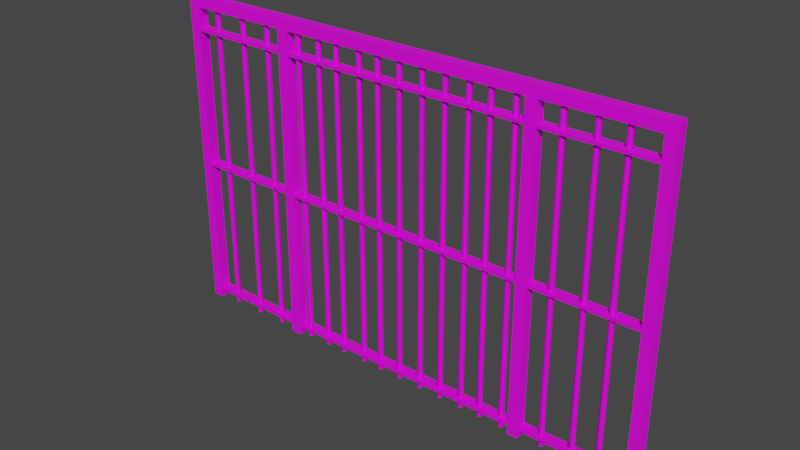 # Source: untitled.blend  (saved by Blender 3.3.6; exported with 4.5.12 LTS)
import bpy
from mathutils import Matrix  # noqa: F401  (used for matrix-valued properties, if any)

bpy.ops.wm.read_factory_settings(use_empty=True)
scene = bpy.context.scene
scene.name = 'prison_gate001b_reference'

# ---- collections
col_collection = bpy.data.collections.new('Collection'); scene.collection.children.link(col_collection)
col_eb_prison_bars = bpy.data.collections.new('eb_prison_bars'); scene.collection.children.link(col_eb_prison_bars)

# ---- images (referenced by path relative to the original .blend; pixels are not part of the script)
import os
ASSET_DIR = os.environ.get("B2B_ASSET_DIR", "")  # directory of the original .blend (textures are referenced by path, not embedded)
HERE = os.path.dirname(os.path.abspath(__file__))  # packed textures are extracted next to this script under _unpacked/

def load_image(name, relpath, width, height, colorspace="sRGB"):
    """Load a texture the original file referenced (path relative to the .blend, or extracted next to this script)."""
    p = next((c for c in (os.path.join(HERE, relpath), os.path.join(ASSET_DIR, relpath)) if relpath and os.path.exists(c)), "")
    if p:
        img = bpy.data.images.load(p, check_existing=True)
        img.name = name
    else:  # same state as the original file: an image datablock whose file is absent (Cycles renders it pink)
        img = bpy.data.images.new(name, width, height)
        img.source = "FILE"
        img.filepath = "//" + (relpath or name)
    img.colorspace_settings.name = colorspace
    return img
img_rust_painted_0067_01_png = load_image('rust_painted_0067_01.png', 'rust_painted_0067_01.png', 1024, 1024, 'sRGB')

# ---- materials (node trees are filled in below, after node groups)
mat_eb_prison_bars = bpy.data.materials.new('eb_prison_bars')
mat_eb_prison_bars.use_transparent_shadow = False
mat_eb_prison_bars.diffuse_color = (0.8452, 0.7786, 0.4529, 1.0)

# ---- material node trees
mat_eb_prison_bars.use_nodes = True; mat_eb_prison_bars.node_tree.nodes.clear()
_N = mat_eb_prison_bars.node_tree.nodes; _L = mat_eb_prison_bars.node_tree.links
n0 = _N.new('ShaderNodeBsdfPrincipled'); n0.name = 'Principled BSDF'; n0.location = (10, 300)
n0.distribution = 'GGX'
n0.subsurface_method = 'RANDOM_WALK_SKIN'
n0.inputs[3].default_value = 1.45
n0.inputs[27].default_value = (0.0, 0.0, 0.0, 1.0)
n0.inputs[28].default_value = 1.0
n1 = _N.new('ShaderNodeOutputMaterial'); n1.name = 'Material Output'; n1.location = (300, 300)
n2 = _N.new('ShaderNodeTexImage'); n2.name = 'Image Texture'; n2.location = (-329, 156)
n2.image = img_rust_painted_0067_01_png
_L.new(n0.outputs[0], n1.inputs[0])
_L.new(n2.outputs[0], n0.inputs[0])
n1.is_active_output = True

# ---- world
world_world = bpy.data.worlds.new('World'); scene.world = world_world
world_world.use_nodes = True; world_world.node_tree.nodes.clear()
_N = world_world.node_tree.nodes; _L = world_world.node_tree.links
n0 = _N.new('ShaderNodeOutputWorld'); n0.name = 'World Output'; n0.location = (300, 300)
n1 = _N.new('ShaderNodeBackground'); n1.name = 'Background'; n1.location = (10, 300)
n1.inputs[0].default_value = (0.05088, 0.05088, 0.05088, 1.0)
_L.new(n1.outputs[0], n0.inputs[0])
n0.is_active_output = True
world_world.color = (0.05088, 0.05088, 0.05088)
world_world.use_sun_shadow = False
world_world.sun_shadow_jitter_overblur = 0.0

# ---- meshes
me_prison_gate001b_reference = bpy.data.meshes.new('prison_gate001b_reference')
me_prison_gate001b_reference.from_pydata([(-52.22, -1.703, -62.03), (-48.05, -1.745, -62.04), (-48.05, -1.745, 58.36), (-52.17, -1.756, 58.39), (70.7, 0.7971, -61.44), (71.31, 1.327, 60.33), (71.6, 1.327, -61.44), (72.21, 0.8129, 60.33), (72.51, 0.8129, -61.44), (72.22, -0.2317, 60.33), (72.52, -0.2317, -61.44), (71.32, -0.7618, 60.33), (71.62, -0.7618, -61.44), (70.41, -0.2475, 60.33), (70.71, -0.2475, -61.44), (70.41, 0.7971, 60.33), (-48.05, 2.224, -62.04), (-52.22, 2.224, -62.03), (-52.17, 2.213, 58.39), (-48.05, 2.224, 58.36), (48.07, -1.852, 58.41), (52.07, -1.811, -61.69), (52.07, -1.811, 58.39), (48.07, -1.811, -61.71), (52.07, 2.266, 58.39), (48.07, 2.266, -61.71), (48.07, 2.266, 58.41), (52.07, 2.266, -61.69), (-92.81, -1.731, -57.42), (92.61, -1.731, -57.42), (92.61, 2.225, -57.42), (-92.81, 2.225, -57.42), (92.61, -1.731, -58.55), (-92.81, -1.731, -58.55), (-92.81, 2.225, -58.55), (92.61, 2.225, -58.55), (-92.81, -1.731, -2.717), (92.61, -1.731, -2.717), (92.61, 2.225, -2.717), (-92.81, 2.225, -2.717), (92.61, -1.731, -3.848), (-92.81, -1.731, -3.848), (-92.81, 2.225, -3.848), (92.61, 2.225, -3.848), (43.12, 0.7971, -61.55), (43.07, 0.7971, 60.39), (43.97, 1.327, 60.39), (43.13, -0.2475, -61.55), (43.08, -0.2475, 60.39), (44.03, -0.7618, -61.55), (43.99, -0.7618, 60.39), (44.93, -0.2317, -61.55), (44.89, -0.2317, 60.39), (44.93, 0.8129, -61.55), (44.88, 0.8129, 60.39), (44.02, 1.327, -61.55), (-96.09, -1.776, 62.03), (96.14, -1.776, 62.03), (96.14, 2.225, 62.03), (-96.09, 2.225, 62.03), (92.61, -1.776, 57.9), (-92.81, -1.776, 57.9), (-92.81, 2.225, 57.9), (92.61, 2.225, 57.9), (-96.15, -1.815, -22.79), (-96.15, 2.257, -22.79), (-96.17, 2.257, -61.73), (-96.17, -1.815, -61.73), (-91.99, -1.815, -22.79), (-91.96, -1.815, -61.72), (-91.99, 2.257, -22.79), (-91.96, 2.257, -61.72), (-96.11, -1.815, 62.03), (-96.11, 2.257, 62.03), (-91.99, -1.815, 62.04), (-91.99, 2.257, 62.04), (96.01, 2.257, -61.73), (96.0, -1.814, -17.86), (96.01, -1.814, -61.73), (96.0, 2.257, -17.86), (92.04, -1.814, -17.85), (92.02, -1.814, -61.72), (92.04, 2.257, -17.85), (92.02, 2.257, -61.72), (96.17, -1.814, 62.04), (96.17, 2.257, 62.04), (92.04, -1.814, 62.04), (92.04, 2.257, 62.04), (-92.81, -1.731, 50.17), (92.61, -1.731, 50.17), (92.61, 2.225, 50.17), (-92.81, 2.225, 50.17), (92.61, -1.731, 49.03), (-92.81, -1.731, 49.03), (-92.81, 2.225, 49.03), (92.61, 2.225, 49.03), (80.36, 0.7971, -61.72), (80.36, 0.7971, 59.73), (81.26, 1.327, 59.73), (80.37, -0.2475, -61.72), (80.37, -0.2475, 59.73), (81.28, -0.7618, -61.72), (81.28, -0.7618, 59.73), (82.18, -0.2317, -61.72), (82.18, -0.2317, 59.73), (82.17, 0.8129, -61.72), (82.17, 0.8129, 59.73), (81.26, 1.327, -61.72), (-45.12, 0.7971, -61.55), (-45.17, 0.7971, 60.39), (-44.27, 1.327, 60.39), (-45.11, -0.2475, -61.55), (-45.16, -0.2475, 60.39), (-44.21, -0.7618, -61.55), (-44.25, -0.7618, 60.39), (-43.31, -0.2317, -61.55), (-43.35, -0.2317, 60.39), (-43.31, 0.8129, -61.55), (-43.36, 0.8129, 60.39), (-44.22, 1.327, -61.55), (-35.9, 0.7971, -61.55), (-35.95, 0.7971, 60.39), (-35.05, 1.327, 60.39), (-35.9, -0.2475, -61.55), (-35.95, -0.2475, 60.39), (-34.99, -0.7618, -61.55), (-35.04, -0.7618, 60.39), (-34.09, -0.2317, -61.55), (-34.14, -0.2317, 60.39), (-34.1, 0.8129, -61.55), (-34.15, 0.8129, 60.39), (-35.01, 1.327, -61.55), (-27.96, 0.7971, -61.55), (-28.01, 0.7971, 60.39), (-27.11, 1.327, 60.39), (-27.95, -0.2475, -61.55), (-28.0, -0.2475, 60.39), (-27.04, -0.7618, -61.55), (-27.09, -0.7618, 60.39), (-26.14, -0.2317, -61.55), (-26.19, -0.2317, 60.39), (-26.15, 0.8129, -61.55), (-26.2, 0.8129, 60.39), (-27.06, 1.327, -61.55), (-18.08, 0.7971, -61.55), (-18.12, 0.7971, 60.39), (-17.22, 1.327, 60.39), (-18.07, -0.2475, -61.55), (-18.12, -0.2475, 60.39), (-17.16, -0.7618, -61.55), (-17.21, -0.7618, 60.39), (-16.26, -0.2317, -61.55), (-16.31, -0.2317, 60.39), (-16.27, 0.8129, -61.55), (-16.32, 0.8129, 60.39), (-17.18, 1.327, -61.55), (-10.11, 0.7971, -61.55), (-10.16, 0.7971, 60.39), (-9.257, 1.327, 60.39), (-10.1, -0.2475, -61.55), (-10.15, -0.2475, 60.39), (-9.189, -0.7618, -61.55), (-9.239, -0.7618, 60.39), (-8.289, -0.2317, -61.55), (-8.339, -0.2317, 60.39), (-8.298, 0.8129, -61.55), (-8.348, 0.8129, 60.39), (-9.208, 1.327, -61.55), (-1.161, 0.7971, -61.55), (-1.211, 0.7971, 60.39), (-0.3108, 1.327, 60.39), (-1.152, -0.2475, -61.55), (-1.202, -0.2475, 60.39), (-0.2432, -0.7618, -61.55), (-0.2925, -0.7618, 60.39), (0.6569, -0.2317, -61.55), (0.6075, -0.2317, 60.39), (0.6478, 0.8129, -61.55), (0.5984, 0.8129, 60.39), (-0.2614, 1.327, -61.55), (8.12, 0.7971, -61.55), (8.07, 0.7971, 60.39), (8.97, 1.327, 60.39), (8.129, -0.2475, -61.55), (8.08, -0.2475, 60.39), (9.038, -0.7618, -61.55), (8.989, -0.7618, 60.39), (9.938, -0.2317, -61.55), (9.889, -0.2317, 60.39), (9.929, 0.8129, -61.55), (9.88, 0.8129, 60.39), (9.02, 1.327, -61.55), (17.09, 0.7971, -61.55), (17.04, 0.7971, 60.39), (17.94, 1.327, 60.39), (17.1, -0.2475, -61.55), (17.05, -0.2475, 60.39), (18.01, -0.7618, -61.55), (17.96, -0.7618, 60.39), (18.91, -0.2317, -61.55), (18.86, -0.2317, 60.39), (18.9, 0.8129, -61.55), (18.85, 0.8129, 60.39), (17.99, 1.327, -61.55), (26.08, 0.7971, -61.55), (26.03, 0.7971, 60.39), (26.93, 1.327, 60.39), (26.09, -0.2475, -61.55), (26.04, -0.2475, 60.39), (26.99, -0.7618, -61.55), (26.95, -0.7618, 60.39), (27.9, -0.2317, -61.55), (27.85, -0.2317, 60.39), (27.89, 0.8129, -61.55), (27.84, 0.8129, 60.39), (26.98, 1.327, -61.55), (35.93, -0.2317, -61.55), (35.88, -0.2317, 60.39), (34.98, -0.7618, 60.39), (35.92, 0.8129, -61.55), (35.87, 0.8129, 60.39), (35.01, 1.327, -61.55), (34.96, 1.327, 60.39), (34.11, 0.7971, -61.55), (34.06, 0.7971, 60.39), (34.12, -0.2475, -61.55), (34.07, -0.2475, 60.39), (35.03, -0.7618, -61.55), (-83.31, 0.7971, -61.57), (-84.21, 1.327, 60.62), (-83.31, 0.7971, 60.62), (-84.21, 1.327, -61.57), (-85.11, 0.8129, 60.62), (-85.11, 0.8129, -61.57), (-85.12, -0.2317, 60.62), (-85.12, -0.2317, -61.57), (-84.22, -0.7618, 60.62), (-84.22, -0.7618, -61.57), (-83.31, -0.2475, 60.62), (-83.31, -0.2475, -61.57), (-70.65, 0.7971, -61.75), (-71.53, 1.327, 60.68), (-70.62, 0.7971, 60.68), (-71.55, 1.327, -61.75), (-72.43, 0.8129, 60.68), (-72.46, 0.8129, -61.75), (-72.44, -0.2317, 60.68), (-72.47, -0.2317, -61.75), (-71.54, -0.7618, 60.68), (-71.57, -0.7618, -61.75), (-70.63, -0.2475, 60.68), (-70.66, -0.2475, -61.75), (-58.74, -0.2475, -61.59), (-58.65, 0.7971, 60.51), (-58.65, -0.2475, 60.51), (-58.74, 0.7971, -61.59), (-59.55, 1.327, 60.51), (-59.63, 1.327, -61.59), (-60.45, 0.8129, 60.51), (-60.54, 0.8129, -61.59), (-60.46, -0.2317, 60.51), (-60.55, -0.2317, -61.59), (-59.56, -0.7618, 60.51), (-59.65, -0.7618, -61.59), (59.12, 0.7971, -61.55), (59.07, 0.7971, 60.39), (59.97, 1.327, 60.39), (59.13, -0.2475, -61.55), (59.08, -0.2475, 60.39), (60.04, -0.7618, -61.55), (59.99, -0.7618, 60.39), (60.94, -0.2317, -61.55), (60.89, -0.2317, 60.39), (60.93, 0.8129, -61.55), (60.88, 0.8129, 60.39), (60.02, 1.327, -61.55)], [], [(0, 1, 2), (2, 3, 0), (4, 5, 6), (6, 5, 7), (6, 7, 8), (8, 7, 9), (8, 9, 10), (10, 9, 11), (10, 11, 12), (12, 11, 13), (12, 13, 14), (14, 13, 15), (14, 15, 4), (4, 15, 5), (16, 17, 18), (18, 19, 16), (1, 16, 19), (19, 2, 1), (17, 0, 3), (3, 18, 17), (20, 21, 22), (21, 20, 23), (24, 25, 26), (25, 24, 27), (26, 23, 20), (23, 26, 25), (22, 27, 24), (27, 22, 21), (28, 29, 30), (30, 31, 28), (32, 33, 34), (34, 35, 32), (29, 28, 33), (33, 32, 29), (30, 35, 34), (34, 31, 30), (36, 37, 38), (38, 39, 36), (40, 41, 42), (42, 43, 40), (37, 36, 41), (41, 40, 37), (38, 43, 42), (42, 39, 38), (44, 45, 46), (47, 45, 44), (47, 48, 45), (49, 48, 47), (49, 50, 48), (51, 50, 49), (51, 52, 50), (53, 52, 51), (53, 54, 52), (55, 54, 53), (55, 46, 54), (44, 46, 55), (56, 57, 58), (58, 59, 56), (60, 61, 62), (62, 63, 60), (57, 56, 61), (61, 60, 57), (58, 63, 62), (62, 59, 58), (64, 65, 66), (66, 67, 64), (68, 64, 67), (67, 69, 68), (70, 68, 69), (69, 71, 70), (65, 70, 71), (71, 66, 65), (65, 64, 72), (72, 73, 65), (64, 68, 74), (74, 72, 64), (68, 70, 75), (75, 74, 68), (70, 65, 73), (73, 75, 70), (76, 77, 78), (77, 76, 79), (78, 80, 81), (80, 78, 77), (81, 82, 83), (82, 81, 80), (83, 79, 76), (79, 83, 82), (84, 79, 85), (79, 84, 77), (86, 77, 84), (77, 86, 80), (87, 80, 86), (80, 87, 82), (85, 82, 87), (82, 85, 79), (88, 89, 90), (90, 91, 88), (92, 93, 94), (94, 95, 92), (89, 88, 93), (93, 92, 89), (90, 95, 94), (94, 91, 90), (96, 97, 98), (99, 97, 96), (99, 100, 97), (101, 100, 99), (101, 102, 100), (103, 102, 101), (103, 104, 102), (105, 104, 103), (105, 106, 104), (107, 106, 105), (107, 98, 106), (96, 98, 107), (108, 109, 110), (111, 109, 108), (111, 112, 109), (113, 112, 111), (113, 114, 112), (115, 114, 113), (115, 116, 114), (117, 116, 115), (117, 118, 116), (119, 118, 117), (119, 110, 118), (108, 110, 119), (120, 121, 122), (123, 121, 120), (123, 124, 121), (125, 124, 123), (125, 126, 124), (127, 126, 125), (127, 128, 126), (129, 128, 127), (129, 130, 128), (131, 130, 129), (131, 122, 130), (120, 122, 131), (132, 133, 134), (135, 133, 132), (135, 136, 133), (137, 136, 135), (137, 138, 136), (139, 138, 137), (139, 140, 138), (141, 140, 139), (141, 142, 140), (143, 142, 141), (143, 134, 142), (132, 134, 143), (144, 145, 146), (147, 145, 144), (147, 148, 145), (149, 148, 147), (149, 150, 148), (151, 150, 149), (151, 152, 150), (153, 152, 151), (153, 154, 152), (155, 154, 153), (155, 146, 154), (144, 146, 155), (156, 157, 158), (159, 157, 156), (159, 160, 157), (161, 160, 159), (161, 162, 160), (163, 162, 161), (163, 164, 162), (165, 164, 163), (165, 166, 164), (167, 166, 165), (167, 158, 166), (156, 158, 167), (168, 169, 170), (171, 169, 168), (171, 172, 169), (173, 172, 171), (173, 174, 172), (175, 174, 173), (175, 176, 174), (177, 176, 175), (177, 178, 176), (179, 178, 177), (179, 170, 178), (168, 170, 179), (180, 181, 182), (183, 181, 180), (183, 184, 181), (185, 184, 183), (185, 186, 184), (187, 186, 185), (187, 188, 186), (189, 188, 187), (189, 190, 188), (191, 190, 189), (191, 182, 190), (180, 182, 191), (192, 193, 194), (195, 193, 192), (195, 196, 193), (197, 196, 195), (197, 198, 196), (199, 198, 197), (199, 200, 198), (201, 200, 199), (201, 202, 200), (203, 202, 201), (203, 194, 202), (192, 194, 203), (204, 205, 206), (207, 205, 204), (207, 208, 205), (209, 208, 207), (209, 210, 208), (211, 210, 209), (211, 212, 210), (213, 212, 211), (213, 214, 212), (215, 214, 213), (215, 206, 214), (204, 206, 215), (216, 217, 218), (219, 217, 216), (219, 220, 217), (221, 220, 219), (221, 222, 220), (223, 222, 221), (223, 224, 222), (225, 224, 223), (225, 226, 224), (227, 226, 225), (227, 218, 226), (216, 218, 227), (228, 229, 230), (228, 231, 229), (231, 232, 229), (231, 233, 232), (233, 234, 232), (233, 235, 234), (235, 236, 234), (235, 237, 236), (237, 238, 236), (237, 239, 238), (239, 230, 238), (239, 228, 230), (240, 241, 242), (240, 243, 241), (243, 244, 241), (243, 245, 244), (245, 246, 244), (245, 247, 246), (247, 248, 246), (247, 249, 248), (249, 250, 248), (249, 251, 250), (251, 242, 250), (251, 240, 242), (252, 253, 254), (252, 255, 253), (255, 256, 253), (255, 257, 256), (257, 258, 256), (257, 259, 258), (259, 260, 258), (259, 261, 260), (261, 262, 260), (261, 263, 262), (263, 254, 262), (263, 252, 254), (264, 265, 266), (267, 265, 264), (267, 268, 265), (269, 268, 267), (269, 270, 268), (271, 270, 269), (271, 272, 270), (273, 272, 271), (273, 274, 272), (275, 274, 273), (275, 266, 274), (264, 266, 275)])
me_prison_gate001b_reference.polygons.foreach_set('use_smooth', [True] * 284)
_k = set([(0, 3), (1, 2), (16, 19), (17, 18), (20, 21), (20, 23), (21, 22), (22, 27), (23, 26), (24, 25), (24, 27), (25, 26), (28, 29), (28, 30), (29, 33), (30, 31), (32, 33), (32, 34), (34, 35), (36, 37), (36, 38), (37, 41), (38, 39), (40, 41), (40, 42), (42, 43), (56, 57), (56, 58), (57, 61), (58, 59), (60, 61), (60, 62), (62, 63), (64, 67), (64, 72), (65, 66), (65, 73), (68, 69), (68, 74), (70, 71), (70, 75), (76, 77), (76, 79), (77, 78), (77, 84), (77, 86), (78, 80), (79, 83), (79, 84), (79, 85), (80, 81), (80, 86), (80, 87), (81, 82), (82, 83), (82, 85), (82, 87), (88, 89), (88, 90), (89, 93), (90, 91), (92, 93), (92, 94), (94, 95)])
me_prison_gate001b_reference.attributes.new('sharp_edge', 'BOOLEAN', 'EDGE').data.foreach_set('value', [ (min(e.vertices), max(e.vertices)) in _k for e in me_prison_gate001b_reference.edges])
_uv = me_prison_gate001b_reference.uv_layers.new(name='UVMap')
_uv.uv.foreach_set('vector', [-1.25, -4.281, -1.003, -4.192, -3.589, 2.914, -3.589, 2.914, -3.833, 2.828, -1.25, -4.281, 5.993, -1.606, 3.414, 5.594, 6.046, -1.587, 6.046, -1.587, 3.414, 5.594, 3.467, 5.613, 6.046, -1.587, 3.467, 5.613, 6.1, -1.568, 1.845, -3.116, -0.7699, 4.071, -0.8315, 4.049, 1.845, -3.116, -0.8315, 4.049, 1.784, -3.138, 6.101, -1.567, 3.468, 5.613, 3.415, 5.594, 6.101, -1.567, 3.415, 5.594, 6.048, -1.587, 6.048, -1.587, 3.415, 5.594, 3.361, 5.575, 6.048, -1.587, 3.361, 5.575, 5.994, -1.606, 1.783, -3.139, -0.8325, 4.049, -0.7708, 4.071, 1.783, -3.139, -0.7708, 4.071, 1.844, -3.116, 5.993, -1.606, 3.361, 5.574, 3.414, 5.594, -1.003, -4.192, -1.25, -4.281, -3.833, 2.828, -3.833, 2.828, -3.589, 2.914, -1.003, -4.192, 1.707, -3.206, 1.941, -3.121, -0.6444, 3.986, -0.6444, 3.986, -0.8787, 3.901, 1.707, -3.206, 1.941, -3.12, 1.709, -3.204, -0.8799, 3.902, -0.8799, 3.902, -0.6457, 3.987, 1.941, -3.12, 2.083, 4.982, 4.899, -2.022, 2.32, 5.066, 4.899, -2.022, 2.083, 4.982, 4.663, -2.108, 2.32, 5.066, 4.663, -2.108, 2.083, 4.982, 4.663, -2.108, 2.32, 5.066, 4.899, -2.022, -0.643, 3.99, 1.696, -3.188, -0.886, 3.901, 1.696, -3.188, -0.643, 3.99, 1.937, -3.1, -0.8832, 3.901, 1.936, -3.099, -0.6426, 3.988, 1.936, -3.099, -0.8832, 3.901, 1.696, -3.187, -4.928, -1.627, 6.016, 2.355, 5.931, 2.588, 5.931, 2.588, -5.013, -1.394, -4.928, -1.627, 6.016, 2.355, -4.928, -1.627, -5.013, -1.394, -5.013, -1.394, 5.931, 2.588, 6.016, 2.355, 7.2, -0.8989, -3.744, -4.881, -3.72, -4.948, -3.72, -4.948, 7.225, -0.9656, 7.2, -0.8989, 7.2, -0.8989, 7.225, -0.9656, -3.72, -4.948, -3.72, -4.948, -3.744, -4.881, 7.2, -0.8989, -4.928, -1.627, 6.016, 2.355, 5.931, 2.588, 5.931, 2.588, -5.013, -1.394, -4.928, -1.627, 6.016, 2.355, -4.928, -1.627, -5.013, -1.394, -5.013, -1.394, 5.931, 2.588, 6.016, 2.355, 6.025, 2.33, -4.919, -1.652, -4.895, -1.719, -4.895, -1.719, 6.05, 2.263, 6.025, 2.33, 6.025, 2.33, 6.05, 2.263, -4.895, -1.719, -4.895, -1.719, -4.919, -1.652, 6.025, 2.33, 4.367, -2.205, 1.746, 4.991, 1.799, 5.011, 1.785, -3.145, -0.7723, 4.075, 1.847, -3.123, 1.785, -3.145, -0.8339, 4.053, -0.7723, 4.075, 4.422, -2.186, 1.746, 4.991, 4.368, -2.205, 4.422, -2.186, 1.8, 5.011, 1.746, 4.991, 4.475, -2.166, 1.8, 5.011, 4.422, -2.186, 4.475, -2.166, 1.853, 5.03, 1.8, 5.011, 1.848, -3.122, -0.833, 4.053, 1.786, -3.145, 1.848, -3.122, -0.7713, 4.075, -0.833, 4.053, 4.421, -2.186, 1.852, 5.03, 4.474, -2.167, 4.421, -2.186, 1.799, 5.011, 1.852, 5.03, 4.367, -2.205, 1.799, 5.011, 4.421, -2.186, -5.121, -1.7, 6.226, 2.428, 6.14, 2.664, 6.14, 2.664, -5.207, -1.464, -5.121, -1.7, 6.017, 2.352, -4.927, -1.63, -5.013, -1.394, -5.013, -1.394, 5.931, 2.588, 6.017, 2.352, 4.843, 6.228, -6.503, 2.099, -6.221, 1.926, -6.221, 1.926, 4.723, 5.908, 4.843, 6.228, 4.843, 6.228, 4.723, 5.908, -6.221, 1.926, -6.221, 1.926, -6.503, 2.099, 4.843, 6.228, 0.86, -0.8908, 1.1, -0.8033, 1.937, -3.102, 1.937, -3.102, 1.696, -3.189, 0.86, -0.8908, -4.44, -2.819, -4.685, -2.908, -3.85, -5.207, -3.85, -5.207, -3.602, -5.117, -4.44, -2.819, 1.1, -0.8032, 0.86, -0.8906, 1.696, -3.189, 1.696, -3.189, 1.937, -3.102, 1.1, -0.8032, -4.685, -2.908, -4.44, -2.819, -3.602, -5.117, -3.602, -5.117, -3.85, -5.207, -4.685, -2.908, 1.1, -0.8033, 0.86, -0.8908, -0.9616, 4.116, -0.9616, 4.116, -0.7213, 4.203, 1.1, -0.8033, -4.685, -2.908, -4.44, -2.819, -6.261, 2.188, -6.261, 2.188, -6.505, 2.099, -4.685, -2.908, 0.86, -0.8906, 1.1, -0.8032, -0.7214, 4.203, -0.7214, 4.203, -0.9617, 4.116, 0.86, -0.8906, -4.44, -2.819, -4.685, -2.908, -6.505, 2.099, -6.505, 2.099, -6.261, 2.188, -4.44, -2.819, 1.937, -3.102, 0.7541, -0.5997, 1.696, -3.189, 0.7541, -0.5997, 1.937, -3.102, 0.9944, -0.5123, 7.494, -1.08, 6.317, 1.425, 7.257, -1.165, 6.317, 1.425, 7.494, -1.08, 6.55, 1.509, 1.696, -3.189, 0.9944, -0.5121, 1.937, -3.102, 0.9944, -0.5121, 1.696, -3.189, 0.7541, -0.5996, 7.257, -1.165, 6.55, 1.509, 7.494, -1.08, 6.55, 1.509, 7.257, -1.165, 6.317, 1.425, -0.9618, 4.116, 0.9944, -0.5123, -0.7215, 4.204, 0.9944, -0.5123, -0.9618, 4.116, 0.7541, -0.5997, 4.601, 6.14, 6.55, 1.509, 4.844, 6.229, 6.55, 1.509, 4.601, 6.14, 6.317, 1.425, -0.7215, 4.204, 0.7541, -0.5996, -0.9618, 4.116, 0.7541, -0.5996, -0.7215, 4.204, 0.9944, -0.5121, 4.844, 6.229, 6.317, 1.425, 4.601, 6.14, 6.317, 1.425, 4.844, 6.229, 6.55, 1.509, -4.928, -1.627, 6.016, 2.355, 5.931, 2.588, 5.931, 2.588, -5.013, -1.394, -4.928, -1.627, 6.016, 2.355, -4.928, -1.627, -5.013, -1.394, -5.013, -1.394, 5.931, 2.588, 6.016, 2.355, 4.89, 5.452, -6.055, 1.469, -6.031, 1.403, -6.031, 1.403, 4.914, 5.385, 4.89, 5.452, 4.89, 5.452, 4.914, 5.385, -6.031, 1.403, -6.031, 1.403, -6.055, 1.469, 4.89, 5.452, 6.569, -1.416, 3.961, 5.753, 4.014, 5.772, 1.789, -3.155, -0.758, 4.036, 1.85, -3.133, 1.789, -3.155, -0.8197, 4.013, -0.758, 4.036, 6.623, -1.396, 3.961, 5.753, 6.57, -1.416, 6.623, -1.396, 4.015, 5.773, 3.961, 5.753, 6.677, -1.377, 4.015, 5.773, 6.623, -1.396, 6.677, -1.377, 4.068, 5.792, 4.015, 5.773, 1.851, -3.132, -0.8187, 4.014, 1.79, -3.155, 1.851, -3.132, -0.7571, 4.036, -0.8187, 4.014, 6.622, -1.396, 4.068, 5.792, 6.676, -1.377, 6.622, -1.396, 4.014, 5.772, 4.068, 5.792, 6.569, -1.416, 4.014, 5.772, 6.622, -1.396, -0.8409, -4.1, -3.463, 3.096, -3.41, 3.115, 1.785, -3.145, -0.7723, 4.075, 1.847, -3.123, 1.785, -3.145, -0.8339, 4.053, -0.7723, 4.075, -0.7867, -4.081, -3.462, 3.096, -0.8404, -4.1, -0.7867, -4.081, -3.409, 3.116, -3.462, 3.096, -0.7336, -4.061, -3.409, 3.116, -0.7867, -4.081, -0.7336, -4.061, -3.355, 3.135, -3.409, 3.116, 1.848, -3.122, -0.833, 4.053, 1.786, -3.145, 1.848, -3.122, -0.7713, 4.075, -0.833, 4.053, -0.7878, -4.081, -3.356, 3.135, -0.7341, -4.062, -0.7878, -4.081, -3.41, 3.115, -3.356, 3.135, -0.8409, -4.1, -3.41, 3.115, -0.7878, -4.081, -0.2968, -3.902, -2.919, 3.294, -2.865, 3.313, 1.785, -3.145, -0.7723, 4.075, 1.847, -3.123, 1.785, -3.145, -0.8339, 4.053, -0.7723, 4.075, -0.2426, -3.883, -2.918, 3.294, -0.2962, -3.902, -0.2426, -3.883, -2.864, 3.314, -2.918, 3.294, -0.1895, -3.863, -2.864, 3.314, -0.2426, -3.883, -0.1895, -3.863, -2.811, 3.333, -2.864, 3.314, 1.848, -3.122, -0.833, 4.053, 1.786, -3.145, 1.848, -3.122, -0.7713, 4.075, -0.833, 4.053, -0.2437, -3.883, -2.812, 3.333, -0.19, -3.864, -0.2437, -3.883, -2.865, 3.313, -2.812, 3.333, -0.2968, -3.902, -2.865, 3.313, -0.2437, -3.883, 0.172, -3.732, -2.45, 3.465, -2.397, 3.484, 1.785, -3.145, -0.7723, 4.075, 1.847, -3.123, 1.785, -3.145, -0.8339, 4.053, -0.7723, 4.075, 0.2262, -3.712, -2.449, 3.465, 0.1725, -3.732, 0.2262, -3.712, -2.396, 3.484, -2.449, 3.465, 0.2793, -3.693, -2.396, 3.484, 0.2262, -3.712, 0.2793, -3.693, -2.343, 3.504, -2.396, 3.484, 1.848, -3.122, -0.833, 4.053, 1.786, -3.145, 1.848, -3.122, -0.7713, 4.075, -0.833, 4.053, 0.2251, -3.713, -2.343, 3.503, 0.2788, -3.693, 0.2251, -3.713, -2.397, 3.484, -2.343, 3.503, 0.172, -3.732, -2.397, 3.484, 0.2251, -3.713, 0.7556, -3.52, -1.866, 3.677, -1.813, 3.696, 1.785, -3.145, -0.7723, 4.075, 1.847, -3.123, 1.785, -3.145, -0.8339, 4.053, -0.7723, 4.075, 0.8098, -3.5, -1.866, 3.677, 0.7562, -3.519, 0.8098, -3.5, -1.812, 3.697, -1.866, 3.677, 0.863, -3.481, -1.812, 3.697, 0.8098, -3.5, 0.863, -3.481, -1.759, 3.716, -1.812, 3.697, 1.848, -3.122, -0.833, 4.053, 1.786, -3.145, 1.848, -3.122, -0.7713, 4.075, -0.833, 4.053, 0.8087, -3.5, -1.759, 3.716, 0.8624, -3.481, 0.8087, -3.5, -1.813, 3.696, -1.759, 3.716, 0.7556, -3.52, -1.813, 3.696, 0.8087, -3.5, 1.226, -3.348, -1.396, 3.848, -1.343, 3.867, 1.785, -3.145, -0.7723, 4.075, 1.847, -3.123, 1.785, -3.145, -0.8339, 4.053, -0.7723, 4.075, 1.28, -3.329, -1.395, 3.848, 1.226, -3.348, 1.28, -3.329, -1.342, 3.868, -1.395, 3.848, 1.333, -3.309, -1.342, 3.868, 1.28, -3.329, 1.333, -3.309, -1.289, 3.887, -1.342, 3.868, 1.848, -3.122, -0.833, 4.053, 1.786, -3.145, 1.848, -3.122, -0.7713, 4.075, -0.833, 4.053, 1.279, -3.329, -1.289, 3.887, 1.333, -3.31, 1.279, -3.329, -1.343, 3.867, -1.289, 3.887, 1.226, -3.348, -1.343, 3.867, 1.279, -3.329, 1.754, -3.156, -0.8679, 4.04, -0.8148, 4.06, 1.785, -3.145, -0.7723, 4.075, 1.847, -3.123, 1.785, -3.145, -0.8339, 4.053, -0.7723, 4.075, 1.808, -3.137, -0.8674, 4.04, 1.754, -3.156, 1.808, -3.137, -0.8137, 4.06, -0.8674, 4.04, 1.861, -3.117, -0.8137, 4.06, 1.808, -3.137, 1.861, -3.117, -0.7606, 4.079, -0.8137, 4.06, 1.848, -3.122, -0.833, 4.053, 1.786, -3.145, 1.848, -3.122, -0.7713, 4.075, -0.833, 4.053, 1.807, -3.137, -0.7611, 4.079, 1.861, -3.117, 1.807, -3.137, -0.8148, 4.06, -0.7611, 4.079, 1.754, -3.156, -0.8148, 4.06, 1.807, -3.137, 2.302, -2.957, -0.3201, 4.24, -0.267, 4.259, 1.785, -3.145, -0.7723, 4.075, 1.847, -3.123, 1.785, -3.145, -0.8339, 4.053, -0.7723, 4.075, 2.356, -2.937, -0.3195, 4.24, 2.302, -2.957, 2.356, -2.937, -0.2659, 4.259, -0.3195, 4.24, 2.409, -2.918, -0.2659, 4.259, 2.356, -2.937, 2.409, -2.918, -0.2128, 4.279, -0.2659, 4.259, 1.848, -3.122, -0.833, 4.053, 1.786, -3.145, 1.848, -3.122, -0.7713, 4.075, -0.833, 4.053, 2.355, -2.938, -0.2133, 4.278, 2.409, -2.918, 2.355, -2.938, -0.267, 4.259, -0.2133, 4.278, 2.302, -2.957, -0.267, 4.259, 2.355, -2.938, 2.831, -2.764, 0.2095, 4.432, 0.2626, 4.452, 1.785, -3.145, -0.7723, 4.075, 1.847, -3.123, 1.785, -3.145, -0.8339, 4.053, -0.7723, 4.075, 2.886, -2.745, 0.21, 4.432, 2.832, -2.764, 2.886, -2.745, 0.2637, 4.452, 0.21, 4.432, 2.939, -2.725, 0.2637, 4.452, 2.886, -2.745, 2.939, -2.725, 0.3168, 4.471, 0.2637, 4.452, 1.848, -3.122, -0.833, 4.053, 1.786, -3.145, 1.848, -3.122, -0.7713, 4.075, -0.833, 4.053, 2.884, -2.745, 0.3163, 4.471, 2.938, -2.725, 2.884, -2.745, 0.2626, 4.452, 0.3163, 4.471, 2.831, -2.764, 0.2626, 4.452, 2.884, -2.745, 3.362, -2.571, 0.7398, 4.625, 0.7929, 4.645, 1.785, -3.145, -0.7723, 4.075, 1.847, -3.123, 1.785, -3.145, -0.8339, 4.053, -0.7723, 4.075, 3.416, -2.552, 0.7404, 4.625, 3.362, -2.571, 3.416, -2.552, 0.794, 4.645, 0.7404, 4.625, 3.469, -2.532, 0.794, 4.645, 3.416, -2.552, 3.469, -2.532, 0.8471, 4.664, 0.794, 4.645, 1.848, -3.122, -0.833, 4.053, 1.786, -3.145, 1.848, -3.122, -0.7713, 4.075, -0.833, 4.053, 3.415, -2.552, 0.8466, 4.664, 3.468, -2.532, 3.415, -2.552, 0.7929, 4.645, 0.8466, 4.664, 3.362, -2.571, 0.7929, 4.645, 3.415, -2.552, 3.943, -2.36, 1.321, 4.837, 1.268, 4.817, 1.848, -3.122, -0.833, 4.053, 1.786, -3.145, 1.848, -3.122, -0.7713, 4.075, -0.833, 4.053, 3.889, -2.38, 1.321, 4.837, 3.942, -2.36, 3.889, -2.38, 1.267, 4.817, 1.321, 4.837, 3.836, -2.399, 1.267, 4.817, 3.889, -2.38, 3.836, -2.399, 1.214, 4.798, 1.267, 4.817, 1.785, -3.145, -0.7723, 4.075, 1.847, -3.123, 1.785, -3.145, -0.8339, 4.053, -0.7723, 4.075, 3.89, -2.379, 1.214, 4.798, 3.836, -2.399, 3.89, -2.379, 1.268, 4.817, 1.214, 4.798, 3.943, -2.36, 1.268, 4.817, 3.89, -2.379, -3.094, -4.922, -5.772, 2.271, -5.718, 2.291, -3.094, -4.922, -3.147, -4.941, -5.772, 2.271, -3.147, -4.941, -5.825, 2.252, -5.772, 2.271, -3.147, -4.941, -3.201, -4.961, -5.825, 2.252, 1.848, -3.124, -0.8379, 4.067, -0.7763, 4.089, 1.848, -3.124, 1.786, -3.146, -0.8379, 4.067, -3.201, -4.961, -5.773, 2.271, -5.826, 2.252, -3.201, -4.961, -3.148, -4.942, -5.773, 2.271, -3.148, -4.942, -5.719, 2.291, -5.773, 2.271, -3.148, -4.942, -3.095, -4.922, -5.719, 2.291, 1.786, -3.147, -0.7772, 4.089, -0.8389, 4.066, 1.786, -3.147, 1.847, -3.124, -0.7772, 4.089, -2.343, -4.661, -5.024, 2.547, -4.971, 2.566, -2.343, -4.661, -2.397, -4.68, -5.024, 2.547, -2.397, -4.68, -5.078, 2.528, -5.024, 2.547, -2.397, -4.68, -2.45, -4.7, -5.078, 2.528, 1.852, -3.134, -0.8392, 4.07, -0.7775, 4.092, 1.852, -3.134, 1.79, -3.157, -0.8392, 4.07, -2.451, -4.7, -5.025, 2.547, -5.079, 2.527, -2.451, -4.7, -2.398, -4.68, -5.025, 2.547, -2.398, -4.68, -4.972, 2.566, -5.025, 2.547, -2.398, -4.68, -2.344, -4.661, -4.972, 2.566, 1.789, -3.157, -0.7784, 4.092, -0.8401, 4.07, 1.789, -3.157, 1.851, -3.135, -0.7784, 4.092, 1.786, -3.147, -0.7748, 4.082, -0.8364, 4.06, 1.786, -3.147, 1.848, -3.125, -0.7748, 4.082, -1.643, -4.395, -4.314, 2.794, -4.26, 2.814, -1.643, -4.395, -1.697, -4.415, -4.314, 2.794, -1.697, -4.415, -4.367, 2.775, -4.314, 2.794, -1.697, -4.415, -1.75, -4.434, -4.367, 2.775, 1.848, -3.125, -0.8355, 4.06, -0.7738, 4.082, 1.848, -3.125, 1.787, -3.147, -0.8355, 4.06, -1.751, -4.434, -4.315, 2.794, -4.368, 2.775, -1.751, -4.434, -1.698, -4.415, -4.315, 2.794, -1.698, -4.415, -4.261, 2.813, -4.315, 2.794, -1.698, -4.415, -1.644, -4.395, -4.261, 2.813, 5.312, -1.862, 2.69, 5.335, 2.743, 5.354, 1.785, -3.145, -0.7723, 4.075, 1.847, -3.123, 1.785, -3.145, -0.8339, 4.053, -0.7723, 4.075, 5.366, -1.842, 2.691, 5.335, 5.312, -1.862, 5.366, -1.842, 2.744, 5.355, 2.691, 5.335, 5.419, -1.823, 2.744, 5.355, 5.366, -1.842, 5.419, -1.823, 2.797, 5.374, 2.744, 5.355, 1.848, -3.122, -0.833, 4.053, 1.786, -3.145, 1.848, -3.122, -0.7713, 4.075, -0.833, 4.053, 5.365, -1.842, 2.797, 5.374, 5.419, -1.823, 5.365, -1.842, 2.743, 5.354, 2.797, 5.374, 5.312, -1.862, 2.743, 5.354, 5.365, -1.842])
me_prison_gate001b_reference.materials.append(mat_eb_prison_bars)
me_prison_gate001b_reference.update()
me_prison_gate001b_reference.normals_split_custom_set([tuple(v) for v in zip(*[iter([0.00249, -1.0, -0.0003995, -0.01005, -0.9999, -6.66e-08, 0.002338, -1.0, -0.00043, 0.002338, -1.0, -0.00043, 0.002617, -1.0, -0.0004397, 0.00249, -1.0, -0.0003995, -0.7557, 0.6549, -0.001822, -0.1921, 0.9814, -0.0004932, 0.1752, 0.9845, 0.0004014, 0.1752, 0.9845, 0.0004014, -0.1921, 0.9814, -0.0004932, 0.7442, 0.668, 0.001743, 0.1752, 0.9845, 0.0004014, 0.7442, 0.668, 0.001743, 0.9408, 0.3391, 0.002301, 0.9408, 0.3391, 0.002301, 0.7442, 0.668, 0.001743, 0.9466, -0.3224, 0.002315, 0.9408, 0.3391, 0.002301, 0.9466, -0.3224, 0.002315, 0.7557, -0.6549, 0.001712, 0.7557, -0.6549, 0.001712, 0.9466, -0.3224, 0.002315, 0.1921, -0.9814, 0.000494, 0.7557, -0.6549, 0.001712, 0.1921, -0.9814, 0.000494, -0.1752, -0.9845, -0.0003406, -0.1752, -0.9845, -0.0003406, 0.1921, -0.9814, 0.000494, -0.7442, -0.668, -0.001848, -0.1752, -0.9845, -0.0003406, -0.7442, -0.668, -0.001848, -0.9408, -0.3391, -0.002305, -0.9408, -0.3391, -0.002305, -0.7442, -0.668, -0.001848, -0.9466, 0.3224, -0.002288, -0.9408, -0.3391, -0.002305, -0.9466, 0.3224, -0.002288, -0.7557, 0.6549, -0.001822, -0.7557, 0.6549, -0.001822, -0.9466, 0.3224, -0.002288, -0.1921, 0.9814, -0.0004932, -0.002452, 1.0, 1.587e-06, 3.648e-07, 1.0, 8.969e-05, -0.002562, 1.0, 1.974e-06, -0.002562, 1.0, 1.974e-06, -0.00262, 1.0, -1.51e-08, -0.002452, 1.0, 1.587e-06, 1.0, 0.0, 6.622e-06, 1.0, 0.0, 6.622e-06, 1.0, 0.0, 6.622e-06, 1.0, 0.0, 6.622e-06, 1.0, 0.0, 6.622e-06, 1.0, 0.0, 6.622e-06, -1.0, 2.022e-06, 0.0004667, -1.0, 2.066e-06, 0.0004667, -1.0, 4.286e-08, 0.0004667, -1.0, 4.286e-08, 0.0004667, -1.0, 0.0, 0.0004667, -1.0, 2.022e-06, 0.0004667, 0.01018, -0.9999, -9.203e-08, 0.01018, -0.9999, -9.203e-08, 0.01018, -0.9999, -9.203e-08, 0.009871, -1.0, -1.189e-06, 0.009871, -1.0, -1.898e-06, 1.432e-06, -1.0, -0.0003388, 0.0, 1.0, -6.713e-10, 0.0, 1.0, -6.713e-10, 0.0, 1.0, -6.713e-10, 0.0, 1.0, -5.624e-10, 0.0, 1.0, -5.624e-10, 0.0, 1.0, -5.624e-10, -1.0, 0.0, 3.747e-05, -1.0, 0.0, 3.747e-05, -1.0, 0.0, 3.747e-05, -1.0, 0.0, 3.747e-05, -1.0, 0.0, 3.747e-05, -1.0, 0.0, 3.747e-05, 1.0, 0.0, -9.149e-06, 1.0, 0.0, -9.149e-06, 1.0, 0.0, -9.149e-06, 1.0, 0.0, -9.149e-06, 1.0, 0.0, -9.149e-06, 1.0, 0.0, -9.149e-06, 0.0, 0.0, 1.0, 0.0, 0.0, 1.0, 0.0, 0.0, 1.0, 0.0, 0.0, 1.0, 0.0, 0.0, 1.0, 0.0, 0.0, 1.0, 0.0, 0.0, -1.0, 0.0, 0.0, -1.0, 0.0, 0.0, -1.0, 0.0, 0.0, -1.0, 0.0, 0.0, -1.0, 0.0, 0.0, -1.0, 4.372e-08, -1.0, 0.0, 4.372e-08, -1.0, 0.0, 4.372e-08, -1.0, 0.0, 4.372e-08, -1.0, 0.0, 4.372e-08, -1.0, 0.0, 4.372e-08, -1.0, 0.0, -4.372e-08, 1.0, 0.0, -4.372e-08, 1.0, 0.0, -4.372e-08, 1.0, 0.0, -4.372e-08, 1.0, 0.0, -4.372e-08, 1.0, 0.0, -4.372e-08, 1.0, 0.0, 0.0, 0.0, 1.0, 0.0, 0.0, 1.0, 0.0, 0.0, 1.0, 0.0, 0.0, 1.0, 0.0, 0.0, 1.0, 0.0, 0.0, 1.0, 0.0, 0.0, -1.0, 0.0, 0.0, -1.0, 0.0, 0.0, -1.0, 0.0, 0.0, -1.0, 0.0, 0.0, -1.0, 0.0, 0.0, -1.0, 4.372e-08, -1.0, 0.0, 4.372e-08, -1.0, 0.0, 4.372e-08, -1.0, 0.0, 4.372e-08, -1.0, 0.0, 4.372e-08, -1.0, 0.0, 4.372e-08, -1.0, 0.0, -4.372e-08, 1.0, 0.0, -4.372e-08, 1.0, 0.0, -4.372e-08, 1.0, 0.0, -4.372e-08, 1.0, 0.0, -4.372e-08, 1.0, 0.0, -4.372e-08, 1.0, 0.0, -0.7557, 0.6549, -0.0002691, -0.9466, 0.3224, -0.0004374, -0.1921, 0.9814, -0.0001543, -0.9407, -0.3391, -0.0003784, -0.9466, 0.3224, -0.0004374, -0.7557, 0.6549, -0.0002691, -0.9407, -0.3391, -0.0003784, -0.7442, -0.668, -0.0001806, -0.9466, 0.3224, -0.0004374, -0.1752, -0.9845, -8.523e-05, -0.7442, -0.668, -0.0001806, -0.9407, -0.3391, -0.0003784, -0.1752, -0.9845, -8.523e-05, 0.1921, -0.9814, 5.605e-05, -0.7442, -0.668, -0.0001806, 0.7557, -0.6549, 0.0003286, 0.1921, -0.9814, 5.605e-05, -0.1752, -0.9845, -8.523e-05, 0.7557, -0.6549, 0.0003286, 0.9466, -0.3223, 0.0004166, 0.1921, -0.9814, 5.605e-05, 0.9407, 0.3391, 0.0003694, 0.9466, -0.3223, 0.0004166, 0.7557, -0.6549, 0.0003286, 0.9407, 0.3391, 0.0003694, 0.7442, 0.668, 0.0003057, 0.9466, -0.3223, 0.0004166, 0.1752, 0.9845, 2.137e-05, 0.7442, 0.668, 0.0003057, 0.9407, 0.3391, 0.0003694, 0.1752, 0.9845, 2.137e-05, -0.1921, 0.9814, -0.0001543, 0.7442, 0.668, 0.0003057, -0.7557, 0.6549, -0.0002691, -0.1921, 0.9814, -0.0001543, 0.1752, 0.9845, 2.137e-05, 0.0, 0.0, 1.0, 0.0, 0.0, 1.0, 0.0, 0.0, 1.0, 0.0, 0.0, 1.0, 0.0, 0.0, 1.0, 0.0, 0.0, 1.0, 0.0, 0.0, -1.0, 0.0, 0.0, -1.0, 0.0, 0.0, -1.0, 0.0, 0.0, -1.0, 0.0, 0.0, -1.0, 0.0, 0.0, -1.0, 4.217e-08, -1.0, 2.883e-08, 4.217e-08, -1.0, 2.883e-08, 4.217e-08, -1.0, 2.883e-08, 4.372e-08, -1.0, -7.473e-09, 4.372e-08, -1.0, -7.473e-09, 4.372e-08, -1.0, -7.473e-09, -4.368e-08, 1.0, 0.0, -4.372e-08, 1.0, 0.0, -4.218e-08, 1.0, 0.0, -4.218e-08, 1.0, 0.0, -4.217e-08, 1.0, 0.0, -4.368e-08, 1.0, 0.0, -1.0, 0.0, 0.0004499, -1.0, 0.0, 0.0004499, -1.0, 0.0, 0.0004648, -1.0, 0.0, 0.0004648, -1.0, 0.0, 0.0004648, -1.0, 0.0, 0.0004499, 0.0, -1.0, -5.92e-10, 0.0, -1.0, -6.007e-10, 0.0, -1.0, 1.903e-10, 0.0, -1.0, 1.903e-10, 0.0, -1.0, 2.275e-10, 0.0, -1.0, -5.92e-10, 1.0, -2.403e-08, 0.0003764, 1.0, -1.692e-07, 0.0003764, 1.0, -2.042e-07, 0.0007575, 1.0, -2.042e-07, 0.0007575, 1.0, 0.0, 0.0007575, 1.0, -2.403e-08, 0.0003764, 0.0, 1.0, -4.364e-10, 0.0, 1.0, -8.569e-10, 0.0, 1.0, 1.011e-08, 0.0, 1.0, 1.011e-08, 0.0, 1.0, 1.092e-08, 0.0, 1.0, -4.364e-10, -1.0, 0.0, 0.0004499, -1.0, 0.0, 0.0004499, -1.0, 0.0, 0.0004351, -1.0, 0.0, 0.0004351, -1.0, 0.0, 0.0004351, -1.0, 0.0, 0.0004499, 0.0, -1.0, -6.007e-10, 0.0, -1.0, -5.92e-10, 0.0, -1.0, -2.758e-10, 0.0, -1.0, -2.758e-10, 0.0, -1.0, -2.557e-10, 0.0, -1.0, -6.007e-10, 1.0, -1.692e-07, 0.0003764, 1.0, -2.403e-08, 0.0003764, 1.0, 8.632e-08, -4.677e-06, 1.0, 8.632e-08, -4.677e-06, 1.0, 0.0, -4.677e-06, 1.0, -1.692e-07, 0.0003764, 0.0, 1.0, -8.569e-10, 0.0, 1.0, -4.364e-10, 0.0, 1.0, -1.152e-09, 0.0, 1.0, -1.152e-09, 0.0, 1.0, -1.17e-09, 0.0, 1.0, -8.569e-10, 1.0, 0.0, 0.0004104, 1.0, 0.0, 0.0004104, 1.0, 0.0, 0.0004104, 1.0, 0.0, -0.000894, 1.0, 0.0, 0.0004104, 1.0, 0.0, -0.0008347, 0.0, -1.0, -2.973e-10, 0.0, -1.0, -2.973e-10, 0.0, -1.0, -2.973e-10, 0.0, -1.0, 1.161e-09, 0.0, -1.0, 3.481e-09, 0.0, -1.0, 1.265e-09, -1.0, 0.0, 0.0006701, -1.0, 0.0, 0.0006701, -1.0, 0.0, 0.0006701, -1.0, 0.0, 0.0003223, -1.0, 0.0, 0.0006701, -1.0, 0.0, 0.0003381, 0.0, 1.0, 4.629e-09, 0.0, 1.0, 4.629e-09, 0.0, 1.0, 4.629e-09, 0.0, 1.0, -1.711e-09, 0.0, 1.0, -7.134e-09, 0.0, 1.0, -1.955e-09, 1.0, 3.002e-06, -0.002122, 1.0, 3.002e-06, -0.002122, 1.0, 3.002e-06, -0.002122, 1.0, 0.0, -0.0008347, 1.0, 0.0, -0.002122, 1.0, 0.0, -0.000894, 0.0, -1.0, -1.267e-09, 0.0, -1.0, -1.267e-09, 0.0, -1.0, -1.267e-09, 0.0, -1.0, 1.265e-09, 0.0, -1.0, -1.025e-09, 0.0, -1.0, 1.161e-09, -1.0, 0.0, -4.966e-06, -1.0, 0.0, -4.966e-06, -1.0, 0.0, -4.966e-06, -1.0, 0.0, 0.0003381, -1.0, 0.0, -4.966e-06, -1.0, 0.0, 0.0003223, 0.0, 1.0, -1.223e-09, 0.0, 1.0, -1.223e-09, 0.0, 1.0, -1.223e-09, 0.0, 1.0, -1.955e-09, 0.0, 1.0, 3.398e-09, 0.0, 1.0, -1.711e-09, -4.16e-08, 0.0, 1.0, -4.16e-08, 0.0, 1.0, -4.16e-08, 0.0, 1.0, 4.16e-08, 0.0, 1.0, 4.16e-08, 0.0, 1.0, 4.16e-08, 0.0, 1.0, 0.0, 0.0, -1.0, 0.0, 0.0, -1.0, 0.0, 0.0, -1.0, 0.0, 0.0, -1.0, 0.0, 0.0, -1.0, 0.0, 0.0, -1.0, 4.372e-08, -1.0, 0.0, 4.372e-08, -1.0, 0.0, 4.372e-08, -1.0, 0.0, 4.372e-08, -1.0, 0.0, 4.372e-08, -1.0, 0.0, 4.372e-08, -1.0, 0.0, -4.372e-08, 1.0, 0.0, -4.372e-08, 1.0, 0.0, -4.372e-08, 1.0, 0.0, -4.372e-08, 1.0, 0.0, -4.372e-08, 1.0, 0.0, -4.372e-08, 1.0, 0.0, -0.7557, 0.6549, -1.895e-05, -0.9466, 0.3224, -8.895e-05, -0.1921, 0.9814, 1.604e-08, -0.9408, -0.3391, -8.884e-05, -0.9466, 0.3224, -8.895e-05, -0.7557, 0.6549, -1.895e-05, -0.9408, -0.3391, -8.884e-05, -0.7442, -0.668, 9.482e-05, -0.9466, 0.3224, -8.895e-05, -0.1752, -0.9845, -1.607e-08, -0.7442, -0.668, 9.482e-05, -0.9408, -0.3391, -8.884e-05, -0.1752, -0.9845, -1.607e-08, 0.1921, -0.9814, 1.604e-08, -0.7442, -0.668, 9.482e-05, 0.7557, -0.6549, -1.895e-05, 0.1921, -0.9814, 1.604e-08, -0.1752, -0.9845, -1.607e-08, 0.7557, -0.6549, -1.895e-05, 0.9466, -0.3224, -8.895e-05, 0.1921, -0.9814, 1.604e-08, 0.9408, 0.3391, -7.104e-05, 0.9466, -0.3224, -8.895e-05, 0.7557, -0.6549, -1.895e-05, 0.9408, 0.3391, -7.104e-05, 0.7442, 0.668, -6.827e-05, 0.9466, -0.3224, -8.895e-05, 0.1752, 0.9845, -7.046e-05, 0.7442, 0.668, -6.827e-05, 0.9408, 0.3391, -7.104e-05, 0.1752, 0.9845, -7.046e-05, -0.1921, 0.9814, 1.604e-08, 0.7442, 0.668, -6.827e-05, -0.7557, 0.6549, -1.895e-05, -0.1921, 0.9814, 1.604e-08, 0.1752, 0.9845, -7.046e-05, -0.7557, 0.6549, -0.000326, -0.9466, 0.3224, -0.0003811, -0.1921, 0.9814, -2.07e-05, -0.9407, -0.3391, -0.0004163, -0.9466, 0.3224, -0.0003811, -0.7557, 0.6549, -0.000326, -0.9407, -0.3391, -0.0004163, -0.7442, -0.668, -0.0001426, -0.9466, 0.3224, -0.0003811, -0.1752, -0.9845, -3.689e-06, -0.7442, -0.668, -0.0001426, -0.9407, -0.3391, -0.0004163, -0.1752, -0.9845, -3.689e-06, 0.1921, -0.9814, 0.0001543, -0.7442, -0.668, -0.0001426, 0.7557, -0.6549, 0.0002118, 0.1921, -0.9814, 0.0001543, -0.1752, -0.9845, -3.689e-06, 0.7557, -0.6549, 0.0002118, 0.9466, -0.3223, 0.0004168, 0.1921, -0.9814, 0.0001543, 0.9407, 0.3391, 0.0002982, 0.9466, -0.3223, 0.0004168, 0.7557, -0.6549, 0.0002118, 0.9407, 0.3391, 0.0002982, 0.7442, 0.668, 0.000181, 0.9466, -0.3223, 0.0004168, 0.1752, 0.9845, 2.159e-05, 0.7442, 0.668, 0.000181, 0.9407, 0.3391, 0.0002982, 0.1752, 0.9845, 2.159e-05, -0.1921, 0.9814, -2.07e-05, 0.7442, 0.668, 0.000181, -0.7557, 0.6549, -0.000326, -0.1921, 0.9814, -2.07e-05, 0.1752, 0.9845, 2.159e-05, -0.7557, 0.6549, -0.0001581, -0.9466, 0.3224, -0.0004729, -0.1921, 0.9814, -5.587e-05, -0.9408, -0.3391, -0.000452, -0.9466, 0.3224, -0.0004729, -0.7557, 0.6549, -0.0001581, -0.9408, -0.3391, -0.000452, -0.7442, -0.668, -0.0002119, -0.9466, 0.3224, -0.0004729, -0.1752, -0.9845, -3.915e-05, -0.7442, -0.668, -0.0002119, -0.9408, -0.3391, -0.000452, -0.1752, -0.9845, -3.915e-05, 0.1921, -0.9814, 7.344e-05, -0.7442, -0.668, -0.0002119, 0.7557, -0.6549, 0.000326, 0.1921, -0.9814, 7.344e-05, -0.1752, -0.9845, -3.915e-05, 0.7557, -0.6549, 0.000326, 0.9466, -0.3223, 0.0004171, 0.1921, -0.9814, 7.344e-05, 0.9407, 0.3391, 0.0003987, 0.9466, -0.3223, 0.0004171, 0.7557, -0.6549, 0.000326, 0.9407, 0.3391, 0.0003987, 0.7442, 0.668, 0.000323, 0.9466, -0.3223, 0.0004171, 0.1752, 0.9845, 0.0001906, 0.7442, 0.668, 0.000323, 0.9407, 0.3391, 0.0003987, 0.1752, 0.9845, 0.0001906, -0.1921, 0.9814, -5.587e-05, 0.7442, 0.668, 0.000323, -0.7557, 0.6549, -0.0001581, -0.1921, 0.9814, -5.587e-05, 0.1752, 0.9845, 0.0001906, -0.7557, 0.6549, -0.0002881, -0.9466, 0.3224, -0.0004703, -0.1921, 0.9814, -0.0001543, -0.9408, -0.3391, -0.0004342, -0.9466, 0.3224, -0.0004703, -0.7557, 0.6549, -0.0002881, -0.9408, -0.3391, -0.0004342, -0.7442, -0.668, -0.0003447, -0.9466, 0.3224, -0.0004703, -0.1752, -0.9845, -0.0001203, -0.7442, -0.668, -0.0003447, -0.9408, -0.3391, -0.0004342, -0.1752, -0.9845, -0.0001203, 0.1921, -0.9814, 5.564e-05, -0.7442, -0.668, -0.0003447, 0.7557, -0.6549, 0.0002335, 0.1921, -0.9814, 5.564e-05, -0.1752, -0.9845, -0.0001203, 0.7557, -0.6549, 0.0002335, 0.9466, -0.3223, 0.0003725, 0.1921, -0.9814, 5.564e-05, 0.9407, 0.3391, 0.0004134, 0.9466, -0.3223, 0.0003725, 0.7557, -0.6549, 0.0002335, 0.9407, 0.3391, 0.0004134, 0.7442, 0.668, 0.0002309, 0.9466, -0.3223, 0.0003725, 0.1752, 0.9845, 0.0001026, 0.7442, 0.668, 0.0002309, 0.9407, 0.3391, 0.0004134, 0.1752, 0.9845, 0.0001026, -0.1921, 0.9814, -0.0001543, 0.7442, 0.668, 0.0002309, -0.7557, 0.6549, -0.0002881, -0.1921, 0.9814, -0.0001543, 0.1752, 0.9845, 0.0001026, -0.7557, 0.6549, -0.0001933, -0.9466, 0.3224, -0.0003992, -0.1921, 0.9814, -8.403e-05, -0.9407, -0.3391, -0.0003454, -0.9466, 0.3224, -0.0003992, -0.7557, 0.6549, -0.0001933, -0.9407, -0.3391, -0.0003454, -0.7442, -0.668, -0.0003068, -0.9466, 0.3224, -0.0003992, -0.1752, -0.9845, -0.0002084, -0.7442, -0.668, -0.0003068, -0.9407, -0.3391, -0.0003454, -0.1752, -0.9845, -0.0002084, 0.1921, -0.9814, 0.0001369, -0.7442, -0.668, -0.0003068, 0.7557, -0.6549, 0.0003071, 0.1921, -0.9814, 0.0001369, -0.1752, -0.9845, -0.0002084, 0.7557, -0.6549, 0.0003071, 0.9466, -0.3223, 0.0004193, 0.1921, -0.9814, 0.0001369, 0.9407, 0.3391, 0.0003694, 0.9466, -0.3223, 0.0004193, 0.7557, -0.6549, 0.0003071, 0.9407, 0.3391, 0.0003694, 0.7442, 0.668, 0.0003443, 0.9466, -0.3223, 0.0004193, 0.1752, 0.9845, 0.0001024, 0.7442, 0.668, 0.0003443, 0.9407, 0.3391, 0.0003694, 0.1752, 0.9845, 0.0001024, -0.1921, 0.9814, -8.403e-05, 0.7442, 0.668, 0.0003443, -0.7557, 0.6549, -0.0001933, -0.1921, 0.9814, -8.403e-05, 0.1752, 0.9845, 0.0001024, -0.7557, 0.6549, -0.000212, -0.9466, 0.3224, -0.0004196, -0.1921, 0.9814, -0.0001721, -0.9408, -0.3391, -0.0004342, -0.9466, 0.3224, -0.0004196, -0.7557, 0.6549, -0.000212, -0.9408, -0.3391, -0.0004342, -0.7442, -0.668, -0.0002661, -0.9466, 0.3224, -0.0004196, -0.1752, -0.9845, -1.288e-05, -0.7442, -0.668, -0.0002661, -0.9408, -0.3391, -0.0004342, -0.1752, -0.9845, -1.288e-05, 0.1921, -0.9814, 5.585e-05, -0.7442, -0.668, -0.0002661, 0.7557, -0.6549, 0.000146, 0.1921, -0.9814, 5.585e-05, -0.1752, -0.9845, -1.288e-05, 0.7557, -0.6549, 0.000146, 0.9466, -0.3223, 0.0003905, 0.1921, -0.9814, 5.585e-05, 0.9407, 0.3391, 0.0003874, 0.9466, -0.3223, 0.0003905, 0.7557, -0.6549, 0.000146, 0.9407, 0.3391, 0.0003874, 0.7442, 0.668, 0.0001807, 0.9466, -0.3223, 0.0003905, 0.1752, 0.9845, 0.0001028, 0.7442, 0.668, 0.0001807, 0.9407, 0.3391, 0.0003874, 0.1752, 0.9845, 0.0001028, -0.1921, 0.9814, -0.0001721, 0.7442, 0.668, 0.0001807, -0.7557, 0.6549, -0.000212, -0.1921, 0.9814, -0.0001721, 0.1752, 0.9845, 0.0001028, -0.7557, 0.6549, -0.0002978, -0.9466, 0.3224, -0.0004374, -0.1921, 0.9814, -0.0001192, -0.9407, -0.3391, -0.0004342, -0.9466, 0.3224, -0.0004374, -0.7557, 0.6549, -0.0002978, -0.9407, -0.3391, -0.0004342, -0.7442, -0.668, -0.0003255, -0.9466, 0.3224, -0.0004374, -0.1752, -0.9845, -0.0001099, -0.7442, -0.668, -0.0003255, -0.9407, -0.3391, -0.0004342, -0.1752, -0.9845, -0.0001099, 0.1921, -0.9814, 9.129e-05, -0.7442, -0.668, -0.0003255, 0.7557, -0.6549, 0.0002337, 0.1921, -0.9814, 9.129e-05, -0.1752, -0.9845, -0.0001099, 0.7557, -0.6549, 0.0002337, 0.9466, -0.3223, 0.0003993, 0.1921, -0.9814, 9.129e-05, 0.9407, 0.3391, 0.0004158, 0.9466, -0.3223, 0.0003993, 0.7557, -0.6549, 0.0002337, 0.9407, 0.3391, 0.0004158, 0.7442, 0.668, 0.0002878, 0.9466, -0.3223, 0.0003993, 0.1752, 0.9845, 0.0001026, 0.7442, 0.668, 0.0002878, 0.9407, 0.3391, 0.0004158, 0.1752, 0.9845, 0.0001026, -0.1921, 0.9814, -0.0001192, 0.7442, 0.668, 0.0002878, -0.7557, 0.6549, -0.0002978, -0.1921, 0.9814, -0.0001192, 0.1752, 0.9845, 0.0001026, -0.7557, 0.6549, -0.0001929, -0.9466, 0.3224, -0.0003986, -0.1921, 0.9814, -0.0001365, -0.9408, -0.3391, -0.0003868, -0.9466, 0.3224, -0.0003986, -0.7557, 0.6549, -0.0001929, -0.9408, -0.3391, -0.0003868, -0.7442, -0.668, -0.0002753, -0.9466, 0.3224, -0.0003986, -0.1752, -0.9845, 2.258e-05, -0.7442, -0.668, -0.0002753, -0.9408, -0.3391, -0.0003868, -0.1752, -0.9845, 2.258e-05, 0.1921, -0.9814, 7.324e-05, -0.7442, -0.668, -0.0002753, 0.7557, -0.6549, 0.0003256, 0.1921, -0.9814, 7.324e-05, -0.1752, -0.9845, 2.258e-05, 0.7557, -0.6549, 0.0003256, 0.9466, -0.3223, 0.000366, 0.1921, -0.9814, 7.324e-05, 0.9407, 0.3391, 0.000416, 0.9466, -0.3223, 0.000366, 0.7557, -0.6549, 0.0003256, 0.9407, 0.3391, 0.000416, 0.7442, 0.668, 0.000285, 0.9466, -0.3223, 0.000366, 0.1752, 0.9845, 3.918e-05, 0.7442, 0.668, 0.000285, 0.9407, 0.3391, 0.000416, 0.1752, 0.9845, 3.918e-05, -0.1921, 0.9814, -0.0001365, 0.7442, 0.668, 0.000285, -0.7557, 0.6549, -0.0001929, -0.1921, 0.9814, -0.0001365, 0.1752, 0.9845, 3.918e-05, -0.7557, 0.6549, -0.0001458, -0.9466, 0.3224, -0.000417, -0.1921, 0.9814, -0.0001545, -0.9408, -0.3391, -0.0003874, -0.9466, 0.3224, -0.000417, -0.7557, 0.6549, -0.0001458, -0.9408, -0.3391, -0.0003874, -0.7442, -0.668, -0.0002119, -0.9466, 0.3224, -0.000417, -0.1752, -0.9845, -6.735e-05, -0.7442, -0.668, -0.0002119, -0.9408, -0.3391, -0.0003874, -0.1752, -0.9845, -6.735e-05, 0.1921, -0.9814, 5.585e-05, -0.7442, -0.668, -0.0002119, 0.7557, -0.6549, 0.0002909, 0.1921, -0.9814, 5.585e-05, -0.1752, -0.9845, -6.735e-05, 0.7557, -0.6549, 0.0002909, 0.9466, -0.3223, 0.0004527, 0.1921, -0.9814, 5.585e-05, 0.9407, 0.3391, 0.0003696, 0.9466, -0.3223, 0.0004527, 0.7557, -0.6549, 0.0002909, 0.9407, 0.3391, 0.0003696, 0.7442, 0.668, 0.0002876, 0.9466, -0.3223, 0.0004527, 0.1752, 0.9845, 0.0001028, 0.7442, 0.668, 0.0002876, 0.9407, 0.3391, 0.0003696, 0.1752, 0.9845, 0.0001028, -0.1921, 0.9814, -0.0001545, 0.7442, 0.668, 0.0002876, -0.7557, 0.6549, -0.0001458, -0.1921, 0.9814, -0.0001545, 0.1752, 0.9845, 0.0001028, -0.7557, 0.6549, -0.0001933, -0.9466, 0.3224, -0.0004019, -0.1921, 0.9814, -9.107e-05, -0.9407, -0.3391, -0.0003632, -0.9466, 0.3224, -0.0004019, -0.7557, 0.6549, -0.0001933, -0.9407, -0.3391, -0.0003632, -0.7442, -0.668, -0.0002566, -0.9466, 0.3224, -0.0004019, -0.1752, -0.9845, -0.0001029, -0.7442, -0.668, -0.0002566, -0.9407, -0.3391, -0.0003632, -0.1752, -0.9845, -0.0001029, 0.1921, -0.9814, 9.129e-05, -0.7442, -0.668, -0.0002566, 0.7557, -0.6549, 0.0002337, 0.1921, -0.9814, 9.129e-05, -0.1752, -0.9845, -0.0001029, 0.7557, -0.6549, 0.0002337, 0.9466, -0.3223, 0.000355, 0.1921, -0.9814, 9.129e-05, 0.9407, 0.3391, 0.0003696, 0.9466, -0.3223, 0.000355, 0.7557, -0.6549, 0.0002337, 0.9407, 0.3391, 0.0003696, 0.7442, 0.668, 0.0003251, 0.9466, -0.3223, 0.000355, 0.1752, 0.9845, 0.0001026, 0.7442, 0.668, 0.0003251, 0.9407, 0.3391, 0.0003696, 0.1752, 0.9845, 0.0001026, -0.1921, 0.9814, -9.107e-05, 0.7442, 0.668, 0.0003251, -0.7557, 0.6549, -0.0001933, -0.1921, 0.9814, -9.107e-05, 0.1752, 0.9845, 0.0001026, 0.7557, -0.6549, 0.0002784, 0.9466, -0.3223, 0.0003813, 0.1921, -0.9814, 0.0001261, 0.9407, 0.3391, 0.000416, 0.9466, -0.3223, 0.0003813, 0.7557, -0.6549, 0.0002784, 0.9407, 0.3391, 0.000416, 0.7442, 0.668, 0.0003447, 0.9466, -0.3223, 0.0003813, 0.1752, 0.9845, 3.918e-05, 0.7442, 0.668, 0.0003447, 0.9407, 0.3391, 0.000416, 0.1752, 0.9845, 3.918e-05, -0.1921, 0.9814, -9.105e-05, 0.7442, 0.668, 0.0003447, -0.7557, 0.6549, -0.0002692, -0.1921, 0.9814, -9.105e-05, 0.1752, 0.9845, 3.918e-05, -0.7557, 0.6549, -0.0002692, -0.9466, 0.3224, -0.0004374, -0.1921, 0.9814, -9.105e-05, -0.9407, -0.3391, -0.0004165, -0.9466, 0.3224, -0.0004374, -0.7557, 0.6549, -0.0002692, -0.9407, -0.3391, -0.0004165, -0.7442, -0.668, -0.0001998, -0.9466, 0.3224, -0.0004374, -0.1752, -0.9845, -0.0001097, -0.7442, -0.668, -0.0001998, -0.9407, -0.3391, -0.0004165, -0.1752, -0.9845, -0.0001097, 0.1921, -0.9814, 0.0001261, -0.7442, -0.668, -0.0001998, 0.7557, -0.6549, 0.0002784, 0.1921, -0.9814, 0.0001261, -0.1752, -0.9845, -0.0001097, 0.7557, 0.6549, 0.0, 0.1921, 0.9814, 0.0, 0.9466, 0.3224, -2.035e-05, 0.7557, 0.6549, 0.0, -0.1752, 0.9845, 0.0, 0.1921, 0.9814, 0.0, -0.1752, 0.9845, 0.0, -0.7442, 0.668, 0.0, 0.1921, 0.9814, 0.0, -0.1752, 0.9845, 0.0, -0.9407, 0.3391, 0.0, -0.7442, 0.668, 0.0, -0.9407, 0.3391, 0.0, -0.9466, -0.3224, 2.034e-05, -0.7442, 0.668, 0.0, -0.9407, 0.3391, 0.0, -0.7557, -0.6549, 0.0, -0.9466, -0.3224, 2.034e-05, -0.7557, -0.6549, 0.0, -0.1921, -0.9814, 0.0, -0.9466, -0.3224, 2.034e-05, -0.7557, -0.6549, 0.0, 0.1752, -0.9845, 0.0, -0.1921, -0.9814, 0.0, 0.1752, -0.9845, 0.0, 0.7442, -0.668, 0.0, -0.1921, -0.9814, 0.0, 0.1752, -0.9845, 0.0, 0.9408, -0.3391, 0.0, 0.7442, -0.668, 0.0, 0.9408, -0.3391, 0.0, 0.9466, 0.3224, -2.035e-05, 0.7442, -0.668, 0.0, 0.9408, -0.3391, 0.0, 0.7557, 0.6549, 0.0, 0.9466, 0.3224, -2.035e-05, 0.7557, 0.6549, -0.0002202, 0.1921, 0.9814, -2.219e-06, 0.9466, 0.3224, -0.0002192, 0.7557, 0.6549, -0.0002202, -0.1752, 0.9845, -2.165e-06, 0.1921, 0.9814, -2.219e-06, -0.1752, 0.9845, -2.165e-06, -0.7442, 0.668, 0.000218, 0.1921, 0.9814, -2.219e-06, -0.1752, 0.9845, -2.165e-06, -0.9407, 0.3391, 0.0002171, -0.7442, 0.668, 0.000218, -0.9407, 0.3391, 0.0002171, -0.9466, -0.3224, 0.0002193, -0.7442, 0.668, 0.000218, -0.9407, 0.3391, 0.0002171, -0.7557, -0.6549, 0.00022, -0.9466, -0.3224, 0.0002193, -0.7557, -0.6549, 0.00022, -0.1921, -0.9814, 2.435e-06, -0.9466, -0.3224, 0.0002193, -0.7557, -0.6549, 0.00022, 0.1752, -0.9845, 1.971e-06, -0.1921, -0.9814, 2.435e-06, 0.1752, -0.9845, 1.971e-06, 0.7442, -0.668, -0.0002177, -0.1921, -0.9814, 2.435e-06, 0.1752, -0.9845, 1.971e-06, 0.9407, -0.3391, -0.000217, 0.7442, -0.668, -0.0002177, 0.9407, -0.3391, -0.000217, 0.9466, 0.3224, -0.0002192, 0.7442, -0.668, -0.0002177, 0.9407, -0.3391, -0.000217, 0.7557, 0.6549, -0.0002202, 0.9466, 0.3224, -0.0002192, 0.9407, -0.3391, -0.0006905, 0.9466, 0.3224, -0.0007187, 0.7442, -0.668, -0.0006936, 0.9407, -0.3391, -0.0006905, 0.7557, 0.6549, -0.0007005, 0.9466, 0.3224, -0.0007187, 0.7557, 0.6549, -0.0007005, 0.1921, 0.9814, -7.206e-06, 0.9466, 0.3224, -0.0007187, 0.7557, 0.6549, -0.0007005, -0.1752, 0.9845, -6.81e-06, 0.1921, 0.9814, -7.206e-06, -0.1752, 0.9845, -6.81e-06, -0.7442, 0.668, 0.0006934, 0.1921, 0.9814, -7.206e-06, -0.1752, 0.9845, -6.81e-06, -0.9407, 0.3391, 0.0006905, -0.7442, 0.668, 0.0006934, -0.9407, 0.3391, 0.0006905, -0.9466, -0.3224, 0.0007187, -0.7442, 0.668, 0.0006934, -0.9407, 0.3391, 0.0006905, -0.7557, -0.6549, 0.0007006, -0.9466, -0.3224, 0.0007187, -0.7557, -0.6549, 0.0007006, -0.1921, -0.9814, 6.787e-06, -0.9466, -0.3224, 0.0007187, -0.7557, -0.6549, 0.0007006, 0.1752, -0.9845, 7.158e-06, -0.1921, -0.9814, 6.787e-06, 0.1752, -0.9845, 7.158e-06, 0.7442, -0.668, -0.0006936, -0.1921, -0.9814, 6.787e-06, 0.1752, -0.9845, 7.158e-06, 0.9407, -0.3391, -0.0006905, 0.7442, -0.668, -0.0006936, -0.7557, 0.6549, -0.0002122, -0.9466, 0.3224, -0.0004374, -0.1921, 0.9814, -0.0001719, -0.9407, -0.3391, -0.0004165, -0.9466, 0.3224, -0.0004374, -0.7557, 0.6549, -0.0002122, -0.9407, -0.3391, -0.0004165, -0.7442, -0.668, -0.0001806, -0.9466, 0.3224, -0.0004374, -0.1752, -0.9845, -8.523e-05, -0.7442, -0.668, -0.0001806, -0.9407, -0.3391, -0.0004165, -0.1752, -0.9845, -8.523e-05, 0.1921, -0.9814, 2.085e-05, -0.7442, -0.668, -0.0001806, 0.7557, -0.6549, 0.0003286, 0.1921, -0.9814, 2.085e-05, -0.1752, -0.9845, -8.523e-05, 0.7557, -0.6549, 0.0003286, 0.9466, -0.3223, 0.0003989, 0.1921, -0.9814, 2.085e-05, 0.9407, 0.3391, 0.0003872, 0.9466, -0.3223, 0.0003989, 0.7557, -0.6549, 0.0003286, 0.9407, 0.3391, 0.0003872, 0.7442, 0.668, 0.0003443, 0.9466, -0.3223, 0.0003989, 0.1752, 0.9845, 0.0001024, 0.7442, 0.668, 0.0003443, 0.9407, 0.3391, 0.0003872, 0.1752, 0.9845, 0.0001024, -0.1921, 0.9814, -0.0001719, 0.7442, 0.668, 0.0003443, -0.7557, 0.6549, -0.0002122, -0.1921, 0.9814, -0.0001719, 0.1752, 0.9845, 0.0001024])] * 3)])
arm_prison_gate001b_reference_skeleton = bpy.data.armatures.new('prison_gate001b_reference_skeleton')  # bones are not reproduced

# ---- objects
ob_prison_gate001b_reference = bpy.data.objects.new('prison_gate001b_reference', me_prison_gate001b_reference)
ob_prison_gate001b_reference_skeleton = bpy.data.objects.new('prison_gate001b_reference_skeleton', arm_prison_gate001b_reference_skeleton)

# ---- transforms, parenting, visibility, modifiers, constraints
ob_prison_gate001b_reference.parent = ob_prison_gate001b_reference_skeleton
ob_prison_gate001b_reference.location = (0.0, 0.0, 0.0)
_vg = ob_prison_gate001b_reference.vertex_groups.new(name='static_prop')
_vg.add([0, 1, 2, 3, 4, 5, 6, 7, 8, 9, 10, 11, 12, 13, 14, 15, 16, 17, 18, 19, 20, 21, 22, 23, 24, 25, 26, 27, 28, 29, 30, 31, 32, 33, 34, 35, 36, 37, 38, 39, 40, 41, 42, 43, 44, 45, 46, 47, 48, 49, 50, 51, 52, 53, 54, 55, 56, 57, 58, 59, 60, 61, 62, 63, 64, 65, 66, 67, 68, 69, 70, 71, 72, 73, 74, 75, 76, 77, 78, 79, 80, 81, 82, 83, 84, 85, 86, 87, 88, 89, 90, 91, 92, 93, 94, 95, 96, 97, 98, 99, 100, 101, 102, 103, 104, 105, 106, 107, 108, 109, 110, 111, 112, 113, 114, 115, 116, 117, 118, 119, 120, 121, 122, 123, 124, 125, 126, 127, 128, 129, 130, 131, 132, 133, 134, 135, 136, 137, 138, 139, 140, 141, 142, 143, 144, 145, 146, 147, 148, 149, 150, 151, 152, 153, 154, 155, 156, 157, 158, 159, 160, 161, 162, 163, 164, 165, 166, 167, 168, 169, 170, 171, 172, 173, 174, 175, 176, 177, 178, 179, 180, 181, 182, 183, 184, 185, 186, 187, 188, 189, 190, 191, 192, 193, 194, 195, 196, 197, 198, 199, 200, 201, 202, 203, 204, 205, 206, 207, 208, 209, 210, 211, 212, 213, 214, 215, 216, 217, 218, 219, 220, 221, 222, 223, 224, 225, 226, 227, 228, 229, 230, 231, 232, 233, 234, 235, 236, 237, 238, 239, 240, 241, 242, 243, 244, 245, 246, 247, 248, 249, 250, 251, 252, 253, 254, 255, 256, 257, 258, 259, 260, 261, 262, 263, 264, 265, 266, 267, 268, 269, 270, 271, 272, 273, 274, 275], 1.0, 'REPLACE')
_m = ob_prison_gate001b_reference.modifiers.new('Armature', 'ARMATURE')
_m.object = ob_prison_gate001b_reference_skeleton
ob_prison_gate001b_reference_skeleton.location = (0.0, 0.0, 0.0)
ob_prison_gate001b_reference_skeleton.show_in_front = True

# ---- collection membership
col_eb_prison_bars.objects.link(ob_prison_gate001b_reference)
col_eb_prison_bars.objects.link(ob_prison_gate001b_reference_skeleton)

# ---- scene / render settings (as saved in the file)
scene.frame_start = 1; scene.frame_end = 250; scene.frame_set(0)
scene.render.engine = 'BLENDER_EEVEE_NEXT'
scene.cycles.sampling_pattern = 'TABULATED_SOBOL'
scene.cycles.use_light_tree = False
scene.view_settings.view_transform = 'Filmic'
bpy.context.view_layer.update()

# ---- added for rendering (the .blend has no active camera and no usable light): camera, sun
cam_auto = bpy.data.cameras.new('AutoCamera')
cam_auto.lens = 50.0
cam_auto.sensor_width = 36.0
cam_auto.clip_end = 3717.16
ob_auto_camera = bpy.data.objects.new('AutoCamera', cam_auto)
scene.collection.objects.link(ob_auto_camera)
ob_auto_camera.location = (211.805, -253.959, 169.444)
ob_auto_camera.rotation_euler = (1.09748, -7.21219e-08, 0.694738)
scene.camera = ob_auto_camera
light_auto_sun = bpy.data.lights.new('AutoSun', 'SUN')
light_auto_sun.energy = 3.0
light_auto_sun.angle = 0.0523599
ob_auto_sun = bpy.data.objects.new('AutoSun', light_auto_sun)
scene.collection.objects.link(ob_auto_sun)
ob_auto_sun.rotation_euler = (0.872665, 0.174533, 0.523599)
bpy.context.view_layer.update()

